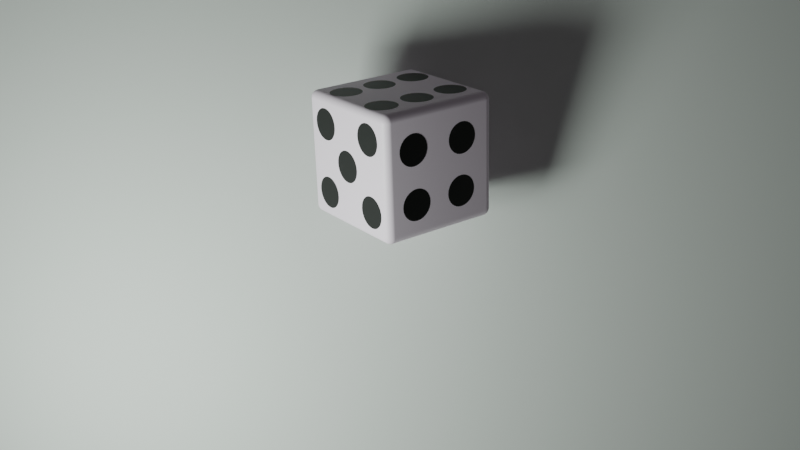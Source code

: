 # Source: OG.blend  (saved by Blender 4.2.67; exported with 4.5.12 LTS)
import bpy
from mathutils import Matrix  # noqa: F401  (used for matrix-valued properties, if any)

bpy.ops.wm.read_factory_settings(use_empty=True)
scene = bpy.context.scene
scene.name = 'Scene'

# ---- collections
col_collection = bpy.data.collections.new('Collection'); scene.collection.children.link(col_collection)

# ---- materials (node trees are filled in below, after node groups)
mat_material_008 = bpy.data.materials.new('Material.008')
mat_material_002 = bpy.data.materials.new('Material.002')
mat_material_001 = bpy.data.materials.new('Material.001')
mat_material_004 = bpy.data.materials.new('Material.004')
mat_material_005 = bpy.data.materials.new('Material.005')
mat_material_006 = bpy.data.materials.new('Material.006')
mat_material_007 = bpy.data.materials.new('Material.007')
mat_material = bpy.data.materials.new('Material')
mat_material_003 = bpy.data.materials.new('Material.003')
mat_material_009 = bpy.data.materials.new('Material.009')
mat_material_010 = bpy.data.materials.new('Material.010')
mat_material_011 = bpy.data.materials.new('Material.011')
mat_material_013 = bpy.data.materials.new('Material.013')
mat_material_014 = bpy.data.materials.new('Material.014')
mat_material_015 = bpy.data.materials.new('Material.015')
mat_material_016 = bpy.data.materials.new('Material.016')
mat_material_017 = bpy.data.materials.new('Material.017')
mat_material_018 = bpy.data.materials.new('Material.018')
mat_material_019 = bpy.data.materials.new('Material.019')
mat_material_020 = bpy.data.materials.new('Material.020')
mat_material_021 = bpy.data.materials.new('Material.021')
mat_material_012 = bpy.data.materials.new('Material.012')

# ---- material node trees
mat_material_008.use_nodes = True; mat_material_008.node_tree.nodes.clear()
_N = mat_material_008.node_tree.nodes; _L = mat_material_008.node_tree.links
n0 = _N.new('ShaderNodeBsdfPrincipled'); n0.name = 'Principled BSDF'; n0.location = (-200, 100)
n0.inputs[0].default_value = (0.0, 0.0, 0.0, 1.0)
n1 = _N.new('ShaderNodeOutputMaterial'); n1.name = 'Material Output'; n1.location = (200, 100)
_L.new(n0.outputs[0], n1.inputs[0])
n1.is_active_output = True
mat_material_002.use_nodes = True; mat_material_002.node_tree.nodes.clear()
_N = mat_material_002.node_tree.nodes; _L = mat_material_002.node_tree.links
n0 = _N.new('ShaderNodeBsdfPrincipled'); n0.name = 'Principled BSDF'; n0.location = (-200, 100)
n0.inputs[0].default_value = (1.0, 0.8287, 0.9859, 1.0)
n1 = _N.new('ShaderNodeOutputMaterial'); n1.name = 'Material Output'; n1.location = (200, 100)
_L.new(n0.outputs[0], n1.inputs[0])
n1.is_active_output = True
mat_material_001.use_nodes = True; mat_material_001.node_tree.nodes.clear()
_N = mat_material_001.node_tree.nodes; _L = mat_material_001.node_tree.links
n0 = _N.new('ShaderNodeBsdfPrincipled'); n0.name = 'Principled BSDF'; n0.location = (-200, 100)
n0.inputs[0].default_value = (0.0, 0.0, 0.0, 1.0)
n1 = _N.new('ShaderNodeOutputMaterial'); n1.name = 'Material Output'; n1.location = (200, 100)
_L.new(n0.outputs[0], n1.inputs[0])
n1.is_active_output = True
mat_material_004.use_nodes = True; mat_material_004.node_tree.nodes.clear()
_N = mat_material_004.node_tree.nodes; _L = mat_material_004.node_tree.links
n0 = _N.new('ShaderNodeBsdfPrincipled'); n0.name = 'Principled BSDF'; n0.location = (-200, 100)
n0.inputs[0].default_value = (0.0, 0.0, 0.0, 1.0)
n1 = _N.new('ShaderNodeOutputMaterial'); n1.name = 'Material Output'; n1.location = (200, 100)
_L.new(n0.outputs[0], n1.inputs[0])
n1.is_active_output = True
mat_material_005.use_nodes = True; mat_material_005.node_tree.nodes.clear()
_N = mat_material_005.node_tree.nodes; _L = mat_material_005.node_tree.links
n0 = _N.new('ShaderNodeBsdfPrincipled'); n0.name = 'Principled BSDF'; n0.location = (-200, 100)
n0.inputs[0].default_value = (0.0, 0.0, 0.0, 1.0)
n1 = _N.new('ShaderNodeOutputMaterial'); n1.name = 'Material Output'; n1.location = (200, 100)
_L.new(n0.outputs[0], n1.inputs[0])
n1.is_active_output = True
mat_material_006.use_nodes = True; mat_material_006.node_tree.nodes.clear()
_N = mat_material_006.node_tree.nodes; _L = mat_material_006.node_tree.links
n0 = _N.new('ShaderNodeBsdfPrincipled'); n0.name = 'Principled BSDF'; n0.location = (-200, 100)
n0.inputs[0].default_value = (0.0, 0.0, 0.0, 1.0)
n1 = _N.new('ShaderNodeOutputMaterial'); n1.name = 'Material Output'; n1.location = (200, 100)
_L.new(n0.outputs[0], n1.inputs[0])
n1.is_active_output = True
mat_material_007.use_nodes = True; mat_material_007.node_tree.nodes.clear()
_N = mat_material_007.node_tree.nodes; _L = mat_material_007.node_tree.links
n0 = _N.new('ShaderNodeBsdfPrincipled'); n0.name = 'Principled BSDF'; n0.location = (-200, 100)
n0.inputs[0].default_value = (0.0, 0.0, 0.0, 1.0)
n1 = _N.new('ShaderNodeOutputMaterial'); n1.name = 'Material Output'; n1.location = (200, 100)
_L.new(n0.outputs[0], n1.inputs[0])
n1.is_active_output = True
mat_material.use_nodes = True; mat_material.node_tree.nodes.clear()
_N = mat_material.node_tree.nodes; _L = mat_material.node_tree.links
n0 = _N.new('ShaderNodeBsdfPrincipled'); n0.name = 'Principled BSDF'; n0.location = (-200, 100)
n0.inputs[0].default_value = (0.0, 0.0, 0.0, 1.0)
n1 = _N.new('ShaderNodeOutputMaterial'); n1.name = 'Material Output'; n1.location = (200, 100)
_L.new(n0.outputs[0], n1.inputs[0])
n1.is_active_output = True
mat_material_003.use_nodes = True; mat_material_003.node_tree.nodes.clear()
_N = mat_material_003.node_tree.nodes; _L = mat_material_003.node_tree.links
n0 = _N.new('ShaderNodeBsdfPrincipled'); n0.name = 'Principled BSDF'; n0.location = (-200, 100)
n0.inputs[0].default_value = (0.0, 0.0, 0.0, 1.0)
n1 = _N.new('ShaderNodeOutputMaterial'); n1.name = 'Material Output'; n1.location = (200, 100)
_L.new(n0.outputs[0], n1.inputs[0])
n1.is_active_output = True
mat_material_009.use_nodes = True; mat_material_009.node_tree.nodes.clear()
_N = mat_material_009.node_tree.nodes; _L = mat_material_009.node_tree.links
n0 = _N.new('ShaderNodeBsdfPrincipled'); n0.name = 'Principled BSDF'; n0.location = (-200, 100)
n0.inputs[0].default_value = (0.0, 0.0, 0.0, 1.0)
n1 = _N.new('ShaderNodeOutputMaterial'); n1.name = 'Material Output'; n1.location = (200, 100)
_L.new(n0.outputs[0], n1.inputs[0])
n1.is_active_output = True
mat_material_010.use_nodes = True; mat_material_010.node_tree.nodes.clear()
_N = mat_material_010.node_tree.nodes; _L = mat_material_010.node_tree.links
n0 = _N.new('ShaderNodeBsdfPrincipled'); n0.name = 'Principled BSDF'; n0.location = (-200, 100)
n0.inputs[0].default_value = (0.0, 0.0, 0.0, 1.0)
n1 = _N.new('ShaderNodeOutputMaterial'); n1.name = 'Material Output'; n1.location = (200, 100)
_L.new(n0.outputs[0], n1.inputs[0])
n1.is_active_output = True
mat_material_011.use_nodes = True; mat_material_011.node_tree.nodes.clear()
_N = mat_material_011.node_tree.nodes; _L = mat_material_011.node_tree.links
n0 = _N.new('ShaderNodeBsdfPrincipled'); n0.name = 'Principled BSDF'; n0.location = (-200, 100)
n0.inputs[0].default_value = (0.0, 0.0, 0.0, 1.0)
n1 = _N.new('ShaderNodeOutputMaterial'); n1.name = 'Material Output'; n1.location = (200, 100)
_L.new(n0.outputs[0], n1.inputs[0])
n1.is_active_output = True
mat_material_013.use_nodes = True; mat_material_013.node_tree.nodes.clear()
_N = mat_material_013.node_tree.nodes; _L = mat_material_013.node_tree.links
n0 = _N.new('ShaderNodeBsdfPrincipled'); n0.name = 'Principled BSDF'; n0.location = (-200, 100)
n0.inputs[0].default_value = (0.0, 0.0, 0.0, 1.0)
n1 = _N.new('ShaderNodeOutputMaterial'); n1.name = 'Material Output'; n1.location = (200, 100)
_L.new(n0.outputs[0], n1.inputs[0])
n1.is_active_output = True
mat_material_014.use_nodes = True; mat_material_014.node_tree.nodes.clear()
_N = mat_material_014.node_tree.nodes; _L = mat_material_014.node_tree.links
n0 = _N.new('ShaderNodeBsdfPrincipled'); n0.name = 'Principled BSDF'; n0.location = (-200, 100)
n0.inputs[0].default_value = (0.0, 0.0, 0.0, 1.0)
n1 = _N.new('ShaderNodeOutputMaterial'); n1.name = 'Material Output'; n1.location = (200, 100)
_L.new(n0.outputs[0], n1.inputs[0])
n1.is_active_output = True
mat_material_015.use_nodes = True; mat_material_015.node_tree.nodes.clear()
_N = mat_material_015.node_tree.nodes; _L = mat_material_015.node_tree.links
n0 = _N.new('ShaderNodeBsdfPrincipled'); n0.name = 'Principled BSDF'; n0.location = (-200, 100)
n0.inputs[0].default_value = (0.0, 0.0, 0.0, 1.0)
n1 = _N.new('ShaderNodeOutputMaterial'); n1.name = 'Material Output'; n1.location = (200, 100)
_L.new(n0.outputs[0], n1.inputs[0])
n1.is_active_output = True
mat_material_016.use_nodes = True; mat_material_016.node_tree.nodes.clear()
_N = mat_material_016.node_tree.nodes; _L = mat_material_016.node_tree.links
n0 = _N.new('ShaderNodeBsdfPrincipled'); n0.name = 'Principled BSDF'; n0.location = (-200, 100)
n0.inputs[0].default_value = (0.0, 0.0, 0.0, 1.0)
n1 = _N.new('ShaderNodeOutputMaterial'); n1.name = 'Material Output'; n1.location = (200, 100)
_L.new(n0.outputs[0], n1.inputs[0])
n1.is_active_output = True
mat_material_017.use_nodes = True; mat_material_017.node_tree.nodes.clear()
_N = mat_material_017.node_tree.nodes; _L = mat_material_017.node_tree.links
n0 = _N.new('ShaderNodeBsdfPrincipled'); n0.name = 'Principled BSDF'; n0.location = (-200, 100)
n0.inputs[0].default_value = (0.0, 0.0, 0.0, 1.0)
n1 = _N.new('ShaderNodeOutputMaterial'); n1.name = 'Material Output'; n1.location = (200, 100)
_L.new(n0.outputs[0], n1.inputs[0])
n1.is_active_output = True
mat_material_018.use_nodes = True; mat_material_018.node_tree.nodes.clear()
_N = mat_material_018.node_tree.nodes; _L = mat_material_018.node_tree.links
n0 = _N.new('ShaderNodeBsdfPrincipled'); n0.name = 'Principled BSDF'; n0.location = (-200, 100)
n0.inputs[0].default_value = (0.0, 0.0, 0.0, 1.0)
n1 = _N.new('ShaderNodeOutputMaterial'); n1.name = 'Material Output'; n1.location = (200, 100)
_L.new(n0.outputs[0], n1.inputs[0])
n1.is_active_output = True
mat_material_019.use_nodes = True; mat_material_019.node_tree.nodes.clear()
_N = mat_material_019.node_tree.nodes; _L = mat_material_019.node_tree.links
n0 = _N.new('ShaderNodeBsdfPrincipled'); n0.name = 'Principled BSDF'; n0.location = (-200, 100)
n0.inputs[0].default_value = (0.0, 0.0, 0.0, 1.0)
n1 = _N.new('ShaderNodeOutputMaterial'); n1.name = 'Material Output'; n1.location = (200, 100)
_L.new(n0.outputs[0], n1.inputs[0])
n1.is_active_output = True
mat_material_020.use_nodes = True; mat_material_020.node_tree.nodes.clear()
_N = mat_material_020.node_tree.nodes; _L = mat_material_020.node_tree.links
n0 = _N.new('ShaderNodeBsdfPrincipled'); n0.name = 'Principled BSDF'; n0.location = (-200, 100)
n0.inputs[0].default_value = (0.0, 0.0, 0.0, 1.0)
n1 = _N.new('ShaderNodeOutputMaterial'); n1.name = 'Material Output'; n1.location = (200, 100)
_L.new(n0.outputs[0], n1.inputs[0])
n1.is_active_output = True
mat_material_021.use_nodes = True; mat_material_021.node_tree.nodes.clear()
_N = mat_material_021.node_tree.nodes; _L = mat_material_021.node_tree.links
n0 = _N.new('ShaderNodeBsdfPrincipled'); n0.name = 'Principled BSDF'; n0.location = (-200, 100)
n0.inputs[0].default_value = (0.0, 0.0, 0.0, 1.0)
n1 = _N.new('ShaderNodeOutputMaterial'); n1.name = 'Material Output'; n1.location = (200, 100)
_L.new(n0.outputs[0], n1.inputs[0])
n1.is_active_output = True
mat_material_012.use_nodes = True; mat_material_012.node_tree.nodes.clear()
_N = mat_material_012.node_tree.nodes; _L = mat_material_012.node_tree.links
n0 = _N.new('ShaderNodeBsdfPrincipled'); n0.name = 'Principled BSDF'; n0.location = (-200, 100)
n0.inputs[0].default_value = (0.0, 0.0, 0.0, 1.0)
n1 = _N.new('ShaderNodeOutputMaterial'); n1.name = 'Material Output'; n1.location = (200, 100)
_L.new(n0.outputs[0], n1.inputs[0])
n1.is_active_output = True

# ---- world
world_world = bpy.data.worlds.new('World'); scene.world = world_world
world_world.use_nodes = True; world_world.node_tree.nodes.clear()
_N = world_world.node_tree.nodes; _L = world_world.node_tree.links
n0 = _N.new('ShaderNodeOutputWorld'); n0.name = 'World Output'; n0.location = (200, 100)
n1 = _N.new('ShaderNodeBackground'); n1.name = 'Background'; n1.location = (-200, 100)
n1.inputs[0].default_value = (0.05088, 0.05088, 0.05088, 1.0)
_L.new(n1.outputs[0], n0.inputs[0])
n0.is_active_output = True
world_world.color = (0.05088, 0.05088, 0.05088)
world_world.sun_shadow_jitter_overblur = 0.0

# ---- cameras
cam_camera = bpy.data.cameras.new('Camera')

# ---- lights
light_area = bpy.data.lights.new('Area', 'AREA')
light_area.color = (0.8599, 1.0, 0.8938)
light_area.energy = 1000.0
light_area.size = 3.0
light_area.size_y = 1.0

# ---- meshes
me_circle_008 = bpy.data.meshes.new('Circle.008')
me_circle_008.from_pydata([(0.0, 1.0, 0.0), (-0.1951, 0.9808, 0.0), (-0.3827, 0.9239, 0.0), (-0.5556, 0.8315, 0.0), (-0.7071, 0.7071, 0.0), (-0.8315, 0.5556, 0.0), (-0.9239, 0.3827, 0.0), (-0.9808, 0.1951, 0.0), (-1.0, 0.0, 0.0), (-0.9808, -0.1951, 0.0), (-0.9239, -0.3827, 0.0), (-0.8315, -0.5556, 0.0), (-0.7071, -0.7071, 0.0), (-0.5556, -0.8315, 0.0), (-0.3827, -0.9239, 0.0), (-0.1951, -0.9808, 0.0), (0.0, -1.0, 0.0), (0.1951, -0.9808, 0.0), (0.3827, -0.9239, 0.0), (0.5556, -0.8315, 0.0), (0.7071, -0.7071, 0.0), (0.8315, -0.5556, 0.0), (0.9239, -0.3827, 0.0), (0.9808, -0.1951, 0.0), (1.0, 0.0, 0.0), (0.9808, 0.1951, 0.0), (0.9239, 0.3827, 0.0), (0.8315, 0.5556, 0.0), (0.7071, 0.7071, 0.0), (0.5556, 0.8315, 0.0), (0.3827, 0.9239, 0.0), (0.1951, 0.9808, 0.0), (-6.32, -6.193, 7.938), (-6.32, 1.741, 7.938), (-6.32, -6.193, 0.003967), (-6.32, 1.741, 0.003967), (1.614, -6.193, 7.938), (1.614, 1.741, 7.938), (1.614, -6.193, 0.003967), (1.614, 1.741, 0.003967), (-2.353, 1.745, 2.971), (-2.548, 1.745, 2.99), (-2.736, 1.745, 3.047), (-2.909, 1.745, 3.139), (-3.061, 1.745, 3.264), (-3.185, 1.745, 3.415), (-3.277, 1.745, 3.588), (-3.334, 1.745, 3.776), (-3.353, 1.745, 3.971), (-3.334, 1.745, 4.166), (-3.277, 1.745, 4.354), (-3.185, 1.745, 4.527), (-3.061, 1.745, 4.678), (-2.909, 1.745, 4.802), (-2.736, 1.745, 4.895), (-2.548, 1.745, 4.952), (-2.353, 1.745, 4.971), (-2.158, 1.745, 4.952), (-1.971, 1.745, 4.895), (-1.798, 1.745, 4.802), (-1.646, 1.745, 4.678), (-1.522, 1.745, 4.527), (-1.43, 1.745, 4.354), (-1.373, 1.745, 4.166), (-1.353, 1.745, 3.971), (-1.373, 1.745, 3.776), (-1.43, 1.745, 3.588), (-1.522, 1.745, 3.415), (-1.646, 1.745, 3.264), (-1.798, 1.745, 3.139), (-1.971, 1.745, 3.047), (-2.158, 1.745, 2.99), (-4.199, -6.197, 2.833), (-4.394, -6.197, 2.853), (-4.581, -6.197, 2.91), (-4.754, -6.197, 3.002), (-4.906, -6.197, 3.126), (-5.03, -6.197, 3.278), (-5.122, -6.197, 3.451), (-5.179, -6.197, 3.638), (-5.199, -6.197, 3.833), (-5.179, -6.197, 4.029), (-5.122, -6.197, 4.216), (-5.03, -6.197, 4.389), (-4.906, -6.197, 4.541), (-4.754, -6.197, 4.665), (-4.581, -6.197, 4.757), (-4.394, -6.197, 4.814), (-4.199, -6.197, 4.833), (-4.003, -6.197, 4.814), (-3.816, -6.197, 4.757), (-3.643, -6.197, 4.665), (-3.491, -6.197, 4.541), (-3.367, -6.197, 4.389), (-3.275, -6.197, 4.216), (-3.218, -6.197, 4.029), (-3.199, -6.197, 3.833), (-3.218, -6.197, 3.638), (-3.275, -6.197, 3.451), (-3.367, -6.197, 3.278), (-3.491, -6.197, 3.126), (-3.643, -6.197, 3.002), (-3.816, -6.197, 2.91), (-4.003, -6.197, 2.853), (-0.3305, -6.197, 2.78), (-0.5256, -6.197, 2.799), (-0.7132, -6.197, 2.856), (-0.8861, -6.197, 2.948), (-1.038, -6.197, 3.073), (-1.162, -6.197, 3.224), (-1.254, -6.197, 3.397), (-1.311, -6.197, 3.585), (-1.33, -6.197, 3.78), (-1.311, -6.197, 3.975), (-1.254, -6.197, 4.162), (-1.162, -6.197, 4.335), (-1.038, -6.197, 4.487), (-0.8861, -6.197, 4.611), (-0.7132, -6.197, 4.703), (-0.5256, -6.197, 4.76), (-0.3305, -6.197, 4.78), (-0.1354, -6.197, 4.76), (0.05219, -6.197, 4.703), (0.2251, -6.197, 4.611), (0.3766, -6.197, 4.487), (0.501, -6.197, 4.335), (0.5934, -6.197, 4.162), (0.6503, -6.197, 3.975), (0.6695, -6.197, 3.78), (0.6503, -6.197, 3.585), (0.5934, -6.197, 3.397), (0.501, -6.197, 3.224), (0.3766, -6.197, 3.073), (0.2251, -6.197, 2.948), (0.05219, -6.197, 2.856), (-0.1354, -6.197, 2.799), (-4.199, -6.197, 0.38), (-4.394, -6.197, 0.3992), (-4.581, -6.197, 0.4561), (-4.754, -6.197, 0.5485), (-4.906, -6.197, 0.6729), (-5.03, -6.197, 0.8244), (-5.122, -6.197, 0.9973), (-5.179, -6.197, 1.185), (-5.199, -6.197, 1.38), (-5.179, -6.197, 1.575), (-5.122, -6.197, 1.763), (-5.03, -6.197, 1.936), (-4.906, -6.197, 2.087), (-4.754, -6.197, 2.211), (-4.581, -6.197, 2.304), (-4.394, -6.197, 2.361), (-4.199, -6.197, 2.38), (-4.003, -6.197, 2.361), (-3.816, -6.197, 2.304), (-3.643, -6.197, 2.211), (-3.491, -6.197, 2.087), (-3.367, -6.197, 1.936), (-3.275, -6.197, 1.763), (-3.218, -6.197, 1.575), (-3.199, -6.197, 1.38), (-3.218, -6.197, 1.185), (-3.275, -6.197, 0.9973), (-3.367, -6.197, 0.8244), (-3.491, -6.197, 0.6729), (-3.643, -6.197, 0.5485), (-3.816, -6.197, 0.4561), (-4.003, -6.197, 0.3992), (-0.3942, -6.197, 0.2709), (-0.5893, -6.197, 0.2901), (-0.7769, -6.197, 0.347), (-0.9498, -6.197, 0.4394), (-1.101, -6.197, 0.5638), (-1.226, -6.197, 0.7153), (-1.318, -6.197, 0.8882), (-1.375, -6.197, 1.076), (-1.394, -6.197, 1.271), (-1.375, -6.197, 1.466), (-1.318, -6.197, 1.654), (-1.226, -6.197, 1.826), (-1.101, -6.197, 1.978), (-0.9498, -6.197, 2.102), (-0.7769, -6.197, 2.195), (-0.5893, -6.197, 2.252), (-0.3942, -6.197, 2.271), (-0.1991, -6.197, 2.252), (-0.01154, -6.197, 2.195), (0.1613, -6.197, 2.102), (0.3129, -6.197, 1.978), (0.4372, -6.197, 1.826), (0.5297, -6.197, 1.654), (0.5866, -6.197, 1.466), (0.6058, -6.197, 1.271), (0.5866, -6.197, 1.076), (0.5297, -6.197, 0.8882), (0.4372, -6.197, 0.7153), (0.3129, -6.197, 0.5638), (0.1613, -6.197, 0.4394), (-0.01154, -6.197, 0.347), (-0.1991, -6.197, 0.2901), (-4.241, -6.197, 5.405), (-4.436, -6.197, 5.424), (-4.624, -6.197, 5.481), (-4.797, -6.197, 5.573), (-4.948, -6.197, 5.697), (-5.072, -6.197, 5.849), (-5.165, -6.197, 6.022), (-5.222, -6.197, 6.209), (-5.241, -6.197, 6.405), (-5.222, -6.197, 6.6), (-5.165, -6.197, 6.787), (-5.072, -6.197, 6.96), (-4.948, -6.197, 7.112), (-4.797, -6.197, 7.236), (-4.624, -6.197, 7.328), (-4.436, -6.197, 7.385), (-4.241, -6.197, 7.405), (-4.046, -6.197, 7.385), (-3.858, -6.197, 7.328), (-3.685, -6.197, 7.236), (-3.534, -6.197, 7.112), (-3.41, -6.197, 6.96), (-3.317, -6.197, 6.787), (-3.26, -6.197, 6.6), (-3.241, -6.197, 6.405), (-3.26, -6.197, 6.209), (-3.317, -6.197, 6.022), (-3.41, -6.197, 5.849), (-3.534, -6.197, 5.697), (-3.685, -6.197, 5.573), (-3.858, -6.197, 5.481), (-4.046, -6.197, 5.424), (-0.4416, -6.197, 5.378), (-0.6366, -6.197, 5.397), (-0.8242, -6.197, 5.454), (-0.9971, -6.197, 5.546), (-1.149, -6.197, 5.67), (-1.273, -6.197, 5.822), (-1.365, -6.197, 5.995), (-1.422, -6.197, 6.182), (-1.442, -6.197, 6.378), (-1.422, -6.197, 6.573), (-1.365, -6.197, 6.76), (-1.273, -6.197, 6.933), (-1.149, -6.197, 7.085), (-0.9971, -6.197, 7.209), (-0.8242, -6.197, 7.301), (-0.6366, -6.197, 7.358), (-0.4416, -6.197, 7.378), (-0.2465, -6.197, 7.358), (-0.05887, -6.197, 7.301), (0.114, -6.197, 7.209), (0.2656, -6.197, 7.085), (0.3899, -6.197, 6.933), (0.4823, -6.197, 6.76), (0.5392, -6.197, 6.573), (0.5584, -6.197, 6.378), (0.5392, -6.197, 6.182), (0.4823, -6.197, 5.995), (0.3899, -6.197, 5.822), (0.2656, -6.197, 5.67), (0.114, -6.197, 5.546), (-0.05887, -6.197, 5.454), (-0.2465, -6.197, 5.397), (-4.493, 0.999, -2.384e-07), (-4.689, 0.9797, -2.384e-07), (-4.876, 0.9228, -2.384e-07), (-5.049, 0.8304, -2.384e-07), (-5.201, 0.7061, -2.384e-07), (-5.325, 0.5545, -2.384e-07), (-5.417, 0.3816, -2.384e-07), (-5.474, 0.194, -2.384e-07), (-5.493, -0.001043, -2.384e-07), (-5.474, -0.1961, -2.384e-07), (-5.417, -0.3837, -2.384e-07), (-5.325, -0.5566, -2.384e-07), (-5.201, -0.7081, -2.384e-07), (-5.049, -0.8325, -2.384e-07), (-4.876, -0.9249, -2.384e-07), (-4.689, -0.9818, -2.384e-07), (-4.493, -1.001, -2.384e-07), (-4.298, -0.9818, -2.384e-07), (-4.111, -0.9249, -2.384e-07), (-3.938, -0.8325, -2.384e-07), (-3.786, -0.7081, -2.384e-07), (-3.662, -0.5566, -2.384e-07), (-3.57, -0.3837, -2.384e-07), (-3.513, -0.1961, -2.384e-07), (-3.493, -0.001043, -2.384e-07), (-3.513, 0.194, -2.384e-07), (-3.57, 0.3816, -2.384e-07), (-3.662, 0.5545, -2.384e-07), (-3.786, 0.7061, -2.384e-07), (-3.938, 0.8304, -2.384e-07), (-4.111, 0.9228, -2.384e-07), (-4.298, 0.9797, -2.384e-07), (-4.529, -3.372, -2.384e-07), (-4.724, -3.392, -2.384e-07), (-4.912, -3.449, -2.384e-07), (-5.085, -3.541, -2.384e-07), (-5.236, -3.665, -2.384e-07), (-5.36, -3.817, -2.384e-07), (-5.453, -3.99, -2.384e-07), (-5.51, -4.177, -2.384e-07), (-5.529, -4.372, -2.384e-07), (-5.51, -4.568, -2.384e-07), (-5.453, -4.755, -2.384e-07), (-5.36, -4.928, -2.384e-07), (-5.236, -5.08, -2.384e-07), (-5.085, -5.204, -2.384e-07), (-4.912, -5.296, -2.384e-07), (-4.724, -5.353, -2.384e-07), (-4.529, -5.372, -2.384e-07), (-4.334, -5.353, -2.384e-07), (-4.146, -5.296, -2.384e-07), (-3.973, -5.204, -2.384e-07), (-3.822, -5.08, -2.384e-07), (-3.698, -4.928, -2.384e-07), (-3.605, -4.755, -2.384e-07), (-3.548, -4.568, -2.384e-07), (-3.529, -4.372, -2.384e-07), (-3.548, -4.177, -2.384e-07), (-3.605, -3.99, -2.384e-07), (-3.698, -3.817, -2.384e-07), (-3.822, -3.665, -2.384e-07), (-3.973, -3.541, -2.384e-07), (-4.146, -3.449, -2.384e-07), (-4.334, -3.392, -2.384e-07), (-0.14, -3.443, -2.384e-07), (-0.3351, -3.462, -2.384e-07), (-0.5227, -3.519, -2.384e-07), (-0.6956, -3.612, -2.384e-07), (-0.8471, -3.736, -2.384e-07), (-0.9715, -3.888, -2.384e-07), (-1.064, -4.061, -2.384e-07), (-1.121, -4.248, -2.384e-07), (-1.14, -4.443, -2.384e-07), (-1.121, -4.638, -2.384e-07), (-1.064, -4.826, -2.384e-07), (-0.9715, -4.999, -2.384e-07), (-0.8471, -5.15, -2.384e-07), (-0.6956, -5.275, -2.384e-07), (-0.5227, -5.367, -2.384e-07), (-0.3351, -5.424, -2.384e-07), (-0.14, -5.443, -2.384e-07), (0.0551, -5.424, -2.384e-07), (0.2427, -5.367, -2.384e-07), (0.4156, -5.275, -2.384e-07), (0.5671, -5.15, -2.384e-07), (0.6915, -4.999, -2.384e-07), (0.7839, -4.826, -2.384e-07), (0.8408, -4.638, -2.384e-07), (0.86, -4.443, -2.384e-07), (0.8408, -4.248, -2.384e-07), (0.7839, -4.061, -2.384e-07), (0.6915, -3.888, -2.384e-07), (0.5671, -3.736, -2.384e-07), (0.4156, -3.612, -2.384e-07), (0.2427, -3.519, -2.384e-07), (0.0551, -3.462, -2.384e-07), (-4.149, -2.38, 7.942), (-4.344, -2.399, 7.942), (-4.532, -2.456, 7.942), (-4.705, -2.548, 7.942), (-4.856, -2.673, 7.942), (-4.981, -2.824, 7.942), (-5.073, -2.997, 7.942), (-5.13, -3.185, 7.942), (-5.149, -3.38, 7.942), (-5.13, -3.575, 7.942), (-5.073, -3.763, 7.942), (-4.981, -3.936, 7.942), (-4.856, -4.087, 7.942), (-4.705, -4.211, 7.942), (-4.532, -4.304, 7.942), (-4.344, -4.361, 7.942), (-4.149, -4.38, 7.942), (-3.954, -4.361, 7.942), (-3.767, -4.304, 7.942), (-3.594, -4.211, 7.942), (-3.442, -4.087, 7.942), (-3.318, -3.936, 7.942), (-3.225, -3.763, 7.942), (-3.168, -3.575, 7.942), (-3.149, -3.38, 7.942), (-3.168, -3.185, 7.942), (-3.225, -2.997, 7.942), (-3.318, -2.824, 7.942), (-3.442, -2.673, 7.942), (-3.594, -2.548, 7.942), (-3.767, -2.456, 7.942), (-3.954, -2.399, 7.942), (-0.6554, 0.6972, 7.942), (-0.8505, 0.678, 7.942), (-1.038, 0.6211, 7.942), (-1.211, 0.5287, 7.942), (-1.363, 0.4043, 7.942), (-1.487, 0.2528, 7.942), (-1.579, 0.07989, 7.942), (-1.636, -0.1077, 7.942), (-1.655, -0.3028, 7.942), (-1.636, -0.4979, 7.942), (-1.579, -0.6855, 7.942), (-1.487, -0.8584, 7.942), (-1.363, -1.01, 7.942), (-1.211, -1.134, 7.942), (-1.038, -1.227, 7.942), (-0.8505, -1.284, 7.942), (-0.6554, -1.303, 7.942), (-0.4603, -1.284, 7.942), (-0.2727, -1.227, 7.942), (-0.09983, -1.134, 7.942), (0.05171, -1.01, 7.942), (0.1761, -0.8584, 7.942), (0.2685, -0.6855, 7.942), (0.3254, -0.4979, 7.942), (0.3446, -0.3028, 7.942), (0.3254, -0.1077, 7.942), (0.2685, 0.07989, 7.942), (0.1761, 0.2528, 7.942), (0.05171, 0.4043, 7.942), (-0.09983, 0.5287, 7.942), (-0.2727, 0.6211, 7.942), (-0.4603, 0.678, 7.942), (-6.324, -0.01127, 0.7146), (-6.324, 0.1838, 0.7338), (-6.324, 0.3714, 0.7907), (-6.324, 0.5443, 0.8831), (-6.324, 0.6958, 1.008), (-6.324, 0.8202, 1.159), (-6.324, 0.9126, 1.332), (-6.324, 0.9695, 1.52), (-6.324, 0.9887, 1.715), (-6.324, 0.9695, 1.91), (-6.324, 0.9126, 2.097), (-6.324, 0.8202, 2.27), (-6.324, 0.6958, 2.422), (-6.324, 0.5443, 2.546), (-6.324, 0.3714, 2.638), (-6.324, 0.1838, 2.695), (-6.324, -0.01127, 2.715), (-6.324, -0.2064, 2.695), (-6.324, -0.394, 2.638), (-6.324, -0.5668, 2.546), (-6.324, -0.7184, 2.422), (-6.324, -0.8427, 2.27), (-6.324, -0.9351, 2.097), (-6.324, -0.9921, 1.91), (-6.324, -1.011, 1.715), (-6.324, -0.9921, 1.52), (-6.324, -0.9351, 1.332), (-6.324, -0.8427, 1.159), (-6.324, -0.7184, 1.008), (-6.324, -0.5668, 0.8831), (-6.324, -0.394, 0.7907), (-6.324, -0.2064, 0.7338), (-6.324, -4.478, 5.43), (-6.324, -4.283, 5.449), (-6.324, -4.095, 5.506), (-6.324, -3.922, 5.598), (-6.324, -3.771, 5.723), (-6.324, -3.646, 5.874), (-6.324, -3.554, 6.047), (-6.324, -3.497, 6.235), (-6.324, -3.478, 6.43), (-6.324, -3.497, 6.625), (-6.324, -3.554, 6.812), (-6.324, -3.646, 6.985), (-6.324, -3.771, 7.137), (-6.324, -3.922, 7.261), (-6.324, -4.095, 7.354), (-6.324, -4.283, 7.411), (-6.324, -4.478, 7.43), (-6.324, -4.673, 7.411), (-6.324, -4.86, 7.354), (-6.324, -5.033, 7.261), (-6.324, -5.185, 7.137), (-6.324, -5.309, 6.985), (-6.324, -5.402, 6.812), (-6.324, -5.459, 6.625), (-6.324, -5.478, 6.43), (-6.324, -5.459, 6.235), (-6.324, -5.402, 6.047), (-6.324, -5.309, 5.874), (-6.324, -5.185, 5.723), (-6.324, -5.033, 5.598), (-6.324, -4.86, 5.506), (-6.324, -4.673, 5.449), (-6.324, -2.226, 2.971), (-6.324, -2.031, 2.99), (-6.324, -1.844, 3.047), (-6.324, -1.671, 3.139), (-6.324, -1.519, 3.264), (-6.324, -1.395, 3.415), (-6.324, -1.302, 3.588), (-6.324, -1.246, 3.776), (-6.324, -1.226, 3.971), (-6.324, -1.246, 4.166), (-6.324, -1.302, 4.354), (-6.324, -1.395, 4.527), (-6.324, -1.519, 4.678), (-6.324, -1.671, 4.802), (-6.324, -1.844, 4.895), (-6.324, -2.031, 4.952), (-6.324, -2.226, 4.971), (-6.324, -2.421, 4.952), (-6.324, -2.609, 4.895), (-6.324, -2.782, 4.802), (-6.324, -2.933, 4.678), (-6.324, -3.058, 4.527), (-6.324, -3.15, 4.354), (-6.324, -3.207, 4.166), (-6.324, -3.226, 3.971), (-6.324, -3.207, 3.776), (-6.324, -3.15, 3.588), (-6.324, -3.058, 3.415), (-6.324, -2.933, 3.264), (-6.324, -2.782, 3.139), (-6.324, -2.609, 3.047), (-6.324, -2.421, 2.99), (1.618, -0.4971, 4.48), (1.618, -0.302, 4.499), (1.618, -0.1144, 4.556), (1.618, 0.05852, 4.648), (1.618, 0.2101, 4.773), (1.618, 0.3344, 4.924), (1.618, 0.4268, 5.097), (1.618, 0.4837, 5.285), (1.618, 0.5029, 5.48), (1.618, 0.4837, 5.675), (1.618, 0.4268, 5.862), (1.618, 0.3344, 6.035), (1.618, 0.2101, 6.187), (1.618, 0.05852, 6.311), (1.618, -0.1144, 6.404), (1.618, -0.302, 6.46), (1.618, -0.4971, 6.48), (1.618, -0.6921, 6.46), (1.618, -0.8797, 6.404), (1.618, -1.053, 6.311), (1.618, -1.204, 6.187), (1.618, -1.329, 6.035), (1.618, -1.421, 5.862), (1.618, -1.478, 5.675), (1.618, -1.497, 5.48), (1.618, -1.478, 5.285), (1.618, -1.421, 5.097), (1.618, -1.329, 4.924), (1.618, -1.204, 4.773), (1.618, -1.053, 4.648), (1.618, -0.8797, 4.556), (1.618, -0.6921, 4.499), (1.622, -3.833, 0.9917), (1.622, -3.638, 1.011), (1.622, -3.451, 1.068), (1.622, -3.278, 1.16), (1.622, -3.126, 1.285), (1.622, -3.002, 1.436), (1.622, -2.909, 1.609), (1.622, -2.852, 1.797), (1.622, -2.833, 1.992), (1.622, -2.852, 2.187), (1.622, -2.909, 2.374), (1.622, -3.002, 2.547), (1.622, -3.126, 2.699), (1.622, -3.278, 2.823), (1.622, -3.451, 2.916), (1.622, -3.638, 2.972), (1.622, -3.833, 2.992), (1.622, -4.028, 2.972), (1.622, -4.216, 2.916), (1.622, -4.389, 2.823), (1.622, -4.54, 2.699), (1.622, -4.665, 2.547), (1.622, -4.757, 2.374), (1.622, -4.814, 2.187), (1.622, -4.833, 1.992), (1.622, -4.814, 1.797), (1.622, -4.757, 1.609), (1.622, -4.665, 1.436), (1.622, -4.54, 1.285), (1.622, -4.389, 1.16), (1.622, -4.216, 1.068), (1.622, -4.028, 1.011), (1.618, -0.4217, 1.139), (1.618, -0.2266, 1.158), (1.618, -0.03899, 1.215), (1.618, 0.1339, 1.308), (1.618, 0.2854, 1.432), (1.618, 0.4098, 1.584), (1.618, 0.5022, 1.756), (1.618, 0.5591, 1.944), (1.618, 0.5783, 2.139), (1.618, 0.5591, 2.334), (1.618, 0.5022, 2.522), (1.618, 0.4098, 2.695), (1.618, 0.2854, 2.846), (1.618, 0.1339, 2.971), (1.618, -0.03899, 3.063), (1.618, -0.2266, 3.12), (1.618, -0.4217, 3.139), (1.618, -0.6168, 3.12), (1.618, -0.8044, 3.063), (1.618, -0.9772, 2.971), (1.618, -1.129, 2.846), (1.618, -1.253, 2.695), (1.618, -1.346, 2.522), (1.618, -1.402, 2.334), (1.618, -1.422, 2.139), (1.618, -1.402, 1.944), (1.618, -1.346, 1.756), (1.618, -1.253, 1.584), (1.618, -1.129, 1.432), (1.618, -0.9772, 1.308), (1.618, -0.8044, 1.215), (1.618, -0.6168, 1.158), (1.618, -3.816, 4.579), (1.618, -3.621, 4.598), (1.618, -3.434, 4.655), (1.618, -3.261, 4.748), (1.618, -3.109, 4.872), (1.618, -2.985, 5.024), (1.618, -2.892, 5.196), (1.618, -2.835, 5.384), (1.618, -2.816, 5.579), (1.618, -2.835, 5.774), (1.618, -2.892, 5.962), (1.618, -2.985, 6.135), (1.618, -3.109, 6.286), (1.618, -3.261, 6.411), (1.618, -3.434, 6.503), (1.618, -3.621, 6.56), (1.618, -3.816, 6.579), (1.618, -4.011, 6.56), (1.618, -4.199, 6.503), (1.618, -4.372, 6.411), (1.618, -4.523, 6.286), (1.618, -4.648, 6.135), (1.618, -4.74, 5.962), (1.618, -4.797, 5.774), (1.618, -4.816, 5.579), (1.618, -4.797, 5.384), (1.618, -4.74, 5.196), (1.618, -4.648, 5.024), (1.618, -4.523, 4.872), (1.618, -4.372, 4.748), (1.618, -4.199, 4.655), (1.618, -4.011, 4.598), (-2.353, -1.226, -2.384e-07), (-2.548, -1.246, -2.384e-07), (-2.736, -1.302, -2.384e-07), (-2.909, -1.395, -2.384e-07), (-3.061, -1.519, -2.384e-07), (-3.185, -1.671, -2.384e-07), (-3.277, -1.844, -2.384e-07), (-3.334, -2.031, -2.384e-07), (-3.353, -2.226, -2.384e-07), (-3.334, -2.421, -2.384e-07), (-3.277, -2.609, -2.384e-07), (-3.185, -2.782, -2.384e-07), (-3.061, -2.933, -2.384e-07), (-2.909, -3.058, -2.384e-07), (-2.736, -3.15, -2.384e-07), (-2.548, -3.207, -2.384e-07), (-2.353, -3.226, -2.384e-07), (-2.158, -3.207, -2.384e-07), (-1.971, -3.15, -2.384e-07), (-1.798, -3.058, -2.384e-07), (-1.646, -2.933, -2.384e-07), (-1.522, -2.782, -2.384e-07), (-1.43, -2.609, -2.384e-07), (-1.373, -2.421, -2.384e-07), (-1.353, -2.226, -2.384e-07), (-1.373, -2.031, -2.384e-07), (-1.43, -1.844, -2.384e-07), (-1.522, -1.671, -2.384e-07), (-1.646, -1.519, -2.384e-07), (-1.798, -1.395, -2.384e-07), (-1.971, -1.302, -2.384e-07), (-2.158, -1.246, -2.384e-07)], [], [(0, 1, 2, 3, 4, 5, 6, 7, 8, 9, 10, 11, 12, 13, 14, 15, 16, 17, 18, 19, 20, 21, 22, 23, 24, 25, 26, 27, 28, 29, 30, 31), (32, 33, 35, 34), (34, 35, 39, 38), (38, 39, 37, 36), (36, 37, 33, 32), (34, 38, 36, 32), (39, 35, 33, 37), (40, 41, 42, 43, 44, 45, 46, 47, 48, 49, 50, 51, 52, 53, 54, 55, 56, 57, 58, 59, 60, 61, 62, 63, 64, 65, 66, 67, 68, 69, 70, 71), (72, 73, 74, 75, 76, 77, 78, 79, 80, 81, 82, 83, 84, 85, 86, 87, 88, 89, 90, 91, 92, 93, 94, 95, 96, 97, 98, 99, 100, 101, 102, 103), (104, 105, 106, 107, 108, 109, 110, 111, 112, 113, 114, 115, 116, 117, 118, 119, 120, 121, 122, 123, 124, 125, 126, 127, 128, 129, 130, 131, 132, 133, 134, 135), (136, 137, 138, 139, 140, 141, 142, 143, 144, 145, 146, 147, 148, 149, 150, 151, 152, 153, 154, 155, 156, 157, 158, 159, 160, 161, 162, 163, 164, 165, 166, 167), (168, 169, 170, 171, 172, 173, 174, 175, 176, 177, 178, 179, 180, 181, 182, 183, 184, 185, 186, 187, 188, 189, 190, 191, 192, 193, 194, 195, 196, 197, 198, 199), (200, 201, 202, 203, 204, 205, 206, 207, 208, 209, 210, 211, 212, 213, 214, 215, 216, 217, 218, 219, 220, 221, 222, 223, 224, 225, 226, 227, 228, 229, 230, 231), (232, 233, 234, 235, 236, 237, 238, 239, 240, 241, 242, 243, 244, 245, 246, 247, 248, 249, 250, 251, 252, 253, 254, 255, 256, 257, 258, 259, 260, 261, 262, 263), (264, 265, 266, 267, 268, 269, 270, 271, 272, 273, 274, 275, 276, 277, 278, 279, 280, 281, 282, 283, 284, 285, 286, 287, 288, 289, 290, 291, 292, 293, 294, 295), (296, 297, 298, 299, 300, 301, 302, 303, 304, 305, 306, 307, 308, 309, 310, 311, 312, 313, 314, 315, 316, 317, 318, 319, 320, 321, 322, 323, 324, 325, 326, 327), (328, 329, 330, 331, 332, 333, 334, 335, 336, 337, 338, 339, 340, 341, 342, 343, 344, 345, 346, 347, 348, 349, 350, 351, 352, 353, 354, 355, 356, 357, 358, 359), (360, 361, 362, 363, 364, 365, 366, 367, 368, 369, 370, 371, 372, 373, 374, 375, 376, 377, 378, 379, 380, 381, 382, 383, 384, 385, 386, 387, 388, 389, 390, 391), (392, 393, 394, 395, 396, 397, 398, 399, 400, 401, 402, 403, 404, 405, 406, 407, 408, 409, 410, 411, 412, 413, 414, 415, 416, 417, 418, 419, 420, 421, 422, 423), (424, 425, 426, 427, 428, 429, 430, 431, 432, 433, 434, 435, 436, 437, 438, 439, 440, 441, 442, 443, 444, 445, 446, 447, 448, 449, 450, 451, 452, 453, 454, 455), (456, 457, 458, 459, 460, 461, 462, 463, 464, 465, 466, 467, 468, 469, 470, 471, 472, 473, 474, 475, 476, 477, 478, 479, 480, 481, 482, 483, 484, 485, 486, 487), (488, 489, 490, 491, 492, 493, 494, 495, 496, 497, 498, 499, 500, 501, 502, 503, 504, 505, 506, 507, 508, 509, 510, 511, 512, 513, 514, 515, 516, 517, 518, 519), (520, 521, 522, 523, 524, 525, 526, 527, 528, 529, 530, 531, 532, 533, 534, 535, 536, 537, 538, 539, 540, 541, 542, 543, 544, 545, 546, 547, 548, 549, 550, 551), (552, 553, 554, 555, 556, 557, 558, 559, 560, 561, 562, 563, 564, 565, 566, 567, 568, 569, 570, 571, 572, 573, 574, 575, 576, 577, 578, 579, 580, 581, 582, 583), (584, 585, 586, 587, 588, 589, 590, 591, 592, 593, 594, 595, 596, 597, 598, 599, 600, 601, 602, 603, 604, 605, 606, 607, 608, 609, 610, 611, 612, 613, 614, 615), (616, 617, 618, 619, 620, 621, 622, 623, 624, 625, 626, 627, 628, 629, 630, 631, 632, 633, 634, 635, 636, 637, 638, 639, 640, 641, 642, 643, 644, 645, 646, 647), (648, 649, 650, 651, 652, 653, 654, 655, 656, 657, 658, 659, 660, 661, 662, 663, 664, 665, 666, 667, 668, 669, 670, 671, 672, 673, 674, 675, 676, 677, 678, 679)])
me_circle_008.polygons.foreach_set('use_smooth', [True] * 27)
me_circle_008.polygons.foreach_set('material_index', [0, 1, 1, 1, 1, 1, 1, 2, 3, 4, 5, 6, 7, 8, 9, 10, 11, 12, 13, 14, 15, 16, 17, 18, 19, 20, 21])
_uv = me_circle_008.uv_layers.new(name='UVMap')
_uv.uv.foreach_set('vector', [0.5, 1.0, 0.4025, 0.9904, 0.3087, 0.9619, 0.2222, 0.9157, 0.1464, 0.8536, 0.08427, 0.7778, 0.03806, 0.6913, 0.009607, 0.5975, 0.0, 0.5, 0.009607, 0.4025, 0.03806, 0.3087, 0.08427, 0.2222, 0.1464, 0.1464, 0.2222, 0.08427, 0.3087, 0.03806, 0.4025, 0.009607, 0.5, 0.0, 0.5975, 0.009607, 0.6913, 0.03806, 0.7778, 0.08427, 0.8536, 0.1464, 0.9157, 0.2222, 0.9619, 0.3087, 0.9904, 0.4025, 1.0, 0.5, 0.9904, 0.5975, 0.9619, 0.6913, 0.9157, 0.7778, 0.8536, 0.8536, 0.7778, 0.9157, 0.6913, 0.9619, 0.5975, 0.9904, 0.375, 0.0, 0.625, 0.0, 0.625, 0.25, 0.375, 0.25, 0.375, 0.25, 0.625, 0.25, 0.625, 0.5, 0.375, 0.5, 0.375, 0.5, 0.625, 0.5, 0.625, 0.75, 0.375, 0.75, 0.375, 0.75, 0.625, 0.75, 0.625, 1.0, 0.375, 1.0, 0.125, 0.5, 0.375, 0.5, 0.375, 0.75, 0.125, 0.75, 0.625, 0.5, 0.875, 0.5, 0.875, 0.75, 0.625, 0.75, 0.5, 1.0, 0.4025, 0.9904, 0.3087, 0.9619, 0.2222, 0.9157, 0.1464, 0.8536, 0.08427, 0.7778, 0.03806, 0.6913, 0.009607, 0.5975, 0.0, 0.5, 0.009607, 0.4025, 0.03806, 0.3087, 0.08427, 0.2222, 0.1464, 0.1464, 0.2222, 0.08427, 0.3087, 0.03806, 0.4025, 0.009607, 0.5, 0.0, 0.5975, 0.009607, 0.6913, 0.03806, 0.7778, 0.08427, 0.8536, 0.1464, 0.9157, 0.2222, 0.9619, 0.3087, 0.9904, 0.4025, 1.0, 0.5, 0.9904, 0.5975, 0.9619, 0.6913, 0.9157, 0.7778, 0.8536, 0.8536, 0.7778, 0.9157, 0.6913, 0.9619, 0.5975, 0.9904, 0.5, 1.0, 0.4025, 0.9904, 0.3087, 0.9619, 0.2222, 0.9157, 0.1464, 0.8536, 0.08427, 0.7778, 0.03806, 0.6913, 0.009607, 0.5975, 0.0, 0.5, 0.009607, 0.4025, 0.03806, 0.3087, 0.08427, 0.2222, 0.1464, 0.1464, 0.2222, 0.08427, 0.3087, 0.03806, 0.4025, 0.009607, 0.5, 0.0, 0.5975, 0.009607, 0.6913, 0.03806, 0.7778, 0.08427, 0.8536, 0.1464, 0.9157, 0.2222, 0.9619, 0.3087, 0.9904, 0.4025, 1.0, 0.5, 0.9904, 0.5975, 0.9619, 0.6913, 0.9157, 0.7778, 0.8536, 0.8536, 0.7778, 0.9157, 0.6913, 0.9619, 0.5975, 0.9904, 0.5, 1.0, 0.4025, 0.9904, 0.3087, 0.9619, 0.2222, 0.9157, 0.1464, 0.8536, 0.08427, 0.7778, 0.03806, 0.6913, 0.009607, 0.5975, 0.0, 0.5, 0.009607, 0.4025, 0.03806, 0.3087, 0.08427, 0.2222, 0.1464, 0.1464, 0.2222, 0.08427, 0.3087, 0.03806, 0.4025, 0.009607, 0.5, 0.0, 0.5975, 0.009607, 0.6913, 0.03806, 0.7778, 0.08427, 0.8536, 0.1464, 0.9157, 0.2222, 0.9619, 0.3087, 0.9904, 0.4025, 1.0, 0.5, 0.9904, 0.5975, 0.9619, 0.6913, 0.9157, 0.7778, 0.8536, 0.8536, 0.7778, 0.9157, 0.6913, 0.9619, 0.5975, 0.9904, 0.5, 1.0, 0.4025, 0.9904, 0.3087, 0.9619, 0.2222, 0.9157, 0.1464, 0.8536, 0.08427, 0.7778, 0.03806, 0.6913, 0.009607, 0.5975, 0.0, 0.5, 0.009607, 0.4025, 0.03806, 0.3087, 0.08427, 0.2222, 0.1464, 0.1464, 0.2222, 0.08427, 0.3087, 0.03806, 0.4025, 0.009607, 0.5, 0.0, 0.5975, 0.009607, 0.6913, 0.03806, 0.7778, 0.08427, 0.8536, 0.1464, 0.9157, 0.2222, 0.9619, 0.3087, 0.9904, 0.4025, 1.0, 0.5, 0.9904, 0.5975, 0.9619, 0.6913, 0.9157, 0.7778, 0.8536, 0.8536, 0.7778, 0.9157, 0.6913, 0.9619, 0.5975, 0.9904, 0.5, 1.0, 0.4025, 0.9904, 0.3087, 0.9619, 0.2222, 0.9157, 0.1464, 0.8536, 0.08427, 0.7778, 0.03806, 0.6913, 0.009607, 0.5975, 0.0, 0.5, 0.009607, 0.4025, 0.03806, 0.3087, 0.08427, 0.2222, 0.1464, 0.1464, 0.2222, 0.08427, 0.3087, 0.03806, 0.4025, 0.009607, 0.5, 0.0, 0.5975, 0.009607, 0.6913, 0.03806, 0.7778, 0.08427, 0.8536, 0.1464, 0.9157, 0.2222, 0.9619, 0.3087, 0.9904, 0.4025, 1.0, 0.5, 0.9904, 0.5975, 0.9619, 0.6913, 0.9157, 0.7778, 0.8536, 0.8536, 0.7778, 0.9157, 0.6913, 0.9619, 0.5975, 0.9904, 0.5, 1.0, 0.4025, 0.9904, 0.3087, 0.9619, 0.2222, 0.9157, 0.1464, 0.8536, 0.08427, 0.7778, 0.03806, 0.6913, 0.009607, 0.5975, 0.0, 0.5, 0.009607, 0.4025, 0.03806, 0.3087, 0.08427, 0.2222, 0.1464, 0.1464, 0.2222, 0.08427, 0.3087, 0.03806, 0.4025, 0.009607, 0.5, 0.0, 0.5975, 0.009607, 0.6913, 0.03806, 0.7778, 0.08427, 0.8536, 0.1464, 0.9157, 0.2222, 0.9619, 0.3087, 0.9904, 0.4025, 1.0, 0.5, 0.9904, 0.5975, 0.9619, 0.6913, 0.9157, 0.7778, 0.8536, 0.8536, 0.7778, 0.9157, 0.6913, 0.9619, 0.5975, 0.9904, 0.5, 1.0, 0.4025, 0.9904, 0.3087, 0.9619, 0.2222, 0.9157, 0.1464, 0.8536, 0.08427, 0.7778, 0.03806, 0.6913, 0.009607, 0.5975, 0.0, 0.5, 0.009607, 0.4025, 0.03806, 0.3087, 0.08427, 0.2222, 0.1464, 0.1464, 0.2222, 0.08427, 0.3087, 0.03806, 0.4025, 0.009607, 0.5, 0.0, 0.5975, 0.009607, 0.6913, 0.03806, 0.7778, 0.08427, 0.8536, 0.1464, 0.9157, 0.2222, 0.9619, 0.3087, 0.9904, 0.4025, 1.0, 0.5, 0.9904, 0.5975, 0.9619, 0.6913, 0.9157, 0.7778, 0.8536, 0.8536, 0.7778, 0.9157, 0.6913, 0.9619, 0.5975, 0.9904, 0.5, 1.0, 0.4025, 0.9904, 0.3087, 0.9619, 0.2222, 0.9157, 0.1464, 0.8536, 0.08427, 0.7778, 0.03806, 0.6913, 0.009607, 0.5975, 0.0, 0.5, 0.009607, 0.4025, 0.03806, 0.3087, 0.08427, 0.2222, 0.1464, 0.1464, 0.2222, 0.08427, 0.3087, 0.03806, 0.4025, 0.009607, 0.5, 0.0, 0.5975, 0.009607, 0.6913, 0.03806, 0.7778, 0.08427, 0.8536, 0.1464, 0.9157, 0.2222, 0.9619, 0.3087, 0.9904, 0.4025, 1.0, 0.5, 0.9904, 0.5975, 0.9619, 0.6913, 0.9157, 0.7778, 0.8536, 0.8536, 0.7778, 0.9157, 0.6913, 0.9619, 0.5975, 0.9904, 0.5, 1.0, 0.4025, 0.9904, 0.3087, 0.9619, 0.2222, 0.9157, 0.1464, 0.8536, 0.08427, 0.7778, 0.03806, 0.6913, 0.009607, 0.5975, 0.0, 0.5, 0.009607, 0.4025, 0.03806, 0.3087, 0.08427, 0.2222, 0.1464, 0.1464, 0.2222, 0.08427, 0.3087, 0.03806, 0.4025, 0.009607, 0.5, 0.0, 0.5975, 0.009607, 0.6913, 0.03806, 0.7778, 0.08427, 0.8536, 0.1464, 0.9157, 0.2222, 0.9619, 0.3087, 0.9904, 0.4025, 1.0, 0.5, 0.9904, 0.5975, 0.9619, 0.6913, 0.9157, 0.7778, 0.8536, 0.8536, 0.7778, 0.9157, 0.6913, 0.9619, 0.5975, 0.9904, 0.5, 1.0, 0.4025, 0.9904, 0.3087, 0.9619, 0.2222, 0.9157, 0.1464, 0.8536, 0.08427, 0.7778, 0.03806, 0.6913, 0.009607, 0.5975, 0.0, 0.5, 0.009607, 0.4025, 0.03806, 0.3087, 0.08427, 0.2222, 0.1464, 0.1464, 0.2222, 0.08427, 0.3087, 0.03806, 0.4025, 0.009607, 0.5, 0.0, 0.5975, 0.009607, 0.6913, 0.03806, 0.7778, 0.08427, 0.8536, 0.1464, 0.9157, 0.2222, 0.9619, 0.3087, 0.9904, 0.4025, 1.0, 0.5, 0.9904, 0.5975, 0.9619, 0.6913, 0.9157, 0.7778, 0.8536, 0.8536, 0.7778, 0.9157, 0.6913, 0.9619, 0.5975, 0.9904, 0.5, 1.0, 0.4025, 0.9904, 0.3087, 0.9619, 0.2222, 0.9157, 0.1464, 0.8536, 0.08427, 0.7778, 0.03806, 0.6913, 0.009607, 0.5975, 0.0, 0.5, 0.009607, 0.4025, 0.03806, 0.3087, 0.08427, 0.2222, 0.1464, 0.1464, 0.2222, 0.08427, 0.3087, 0.03806, 0.4025, 0.009607, 0.5, 0.0, 0.5975, 0.009607, 0.6913, 0.03806, 0.7778, 0.08427, 0.8536, 0.1464, 0.9157, 0.2222, 0.9619, 0.3087, 0.9904, 0.4025, 1.0, 0.5, 0.9904, 0.5975, 0.9619, 0.6913, 0.9157, 0.7778, 0.8536, 0.8536, 0.7778, 0.9157, 0.6913, 0.9619, 0.5975, 0.9904, 0.5, 1.0, 0.4025, 0.9904, 0.3087, 0.9619, 0.2222, 0.9157, 0.1464, 0.8536, 0.08427, 0.7778, 0.03806, 0.6913, 0.009607, 0.5975, 0.0, 0.5, 0.009607, 0.4025, 0.03806, 0.3087, 0.08427, 0.2222, 0.1464, 0.1464, 0.2222, 0.08427, 0.3087, 0.03806, 0.4025, 0.009607, 0.5, 0.0, 0.5975, 0.009607, 0.6913, 0.03806, 0.7778, 0.08427, 0.8536, 0.1464, 0.9157, 0.2222, 0.9619, 0.3087, 0.9904, 0.4025, 1.0, 0.5, 0.9904, 0.5975, 0.9619, 0.6913, 0.9157, 0.7778, 0.8536, 0.8536, 0.7778, 0.9157, 0.6913, 0.9619, 0.5975, 0.9904, 0.5, 1.0, 0.4025, 0.9904, 0.3087, 0.9619, 0.2222, 0.9157, 0.1464, 0.8536, 0.08427, 0.7778, 0.03806, 0.6913, 0.009607, 0.5975, 0.0, 0.5, 0.009607, 0.4025, 0.03806, 0.3087, 0.08427, 0.2222, 0.1464, 0.1464, 0.2222, 0.08427, 0.3087, 0.03806, 0.4025, 0.009607, 0.5, 0.0, 0.5975, 0.009607, 0.6913, 0.03806, 0.7778, 0.08427, 0.8536, 0.1464, 0.9157, 0.2222, 0.9619, 0.3087, 0.9904, 0.4025, 1.0, 0.5, 0.9904, 0.5975, 0.9619, 0.6913, 0.9157, 0.7778, 0.8536, 0.8536, 0.7778, 0.9157, 0.6913, 0.9619, 0.5975, 0.9904, 0.5, 1.0, 0.4025, 0.9904, 0.3087, 0.9619, 0.2222, 0.9157, 0.1464, 0.8536, 0.08427, 0.7778, 0.03806, 0.6913, 0.009607, 0.5975, 0.0, 0.5, 0.009607, 0.4025, 0.03806, 0.3087, 0.08427, 0.2222, 0.1464, 0.1464, 0.2222, 0.08427, 0.3087, 0.03806, 0.4025, 0.009607, 0.5, 0.0, 0.5975, 0.009607, 0.6913, 0.03806, 0.7778, 0.08427, 0.8536, 0.1464, 0.9157, 0.2222, 0.9619, 0.3087, 0.9904, 0.4025, 1.0, 0.5, 0.9904, 0.5975, 0.9619, 0.6913, 0.9157, 0.7778, 0.8536, 0.8536, 0.7778, 0.9157, 0.6913, 0.9619, 0.5975, 0.9904, 0.5, 1.0, 0.4025, 0.9904, 0.3087, 0.9619, 0.2222, 0.9157, 0.1464, 0.8536, 0.08427, 0.7778, 0.03806, 0.6913, 0.009607, 0.5975, 0.0, 0.5, 0.009607, 0.4025, 0.03806, 0.3087, 0.08427, 0.2222, 0.1464, 0.1464, 0.2222, 0.08427, 0.3087, 0.03806, 0.4025, 0.009607, 0.5, 0.0, 0.5975, 0.009607, 0.6913, 0.03806, 0.7778, 0.08427, 0.8536, 0.1464, 0.9157, 0.2222, 0.9619, 0.3087, 0.9904, 0.4025, 1.0, 0.5, 0.9904, 0.5975, 0.9619, 0.6913, 0.9157, 0.7778, 0.8536, 0.8536, 0.7778, 0.9157, 0.6913, 0.9619, 0.5975, 0.9904, 0.5, 1.0, 0.4025, 0.9904, 0.3087, 0.9619, 0.2222, 0.9157, 0.1464, 0.8536, 0.08427, 0.7778, 0.03806, 0.6913, 0.009607, 0.5975, 0.0, 0.5, 0.009607, 0.4025, 0.03806, 0.3087, 0.08427, 0.2222, 0.1464, 0.1464, 0.2222, 0.08427, 0.3087, 0.03806, 0.4025, 0.009607, 0.5, 0.0, 0.5975, 0.009607, 0.6913, 0.03806, 0.7778, 0.08427, 0.8536, 0.1464, 0.9157, 0.2222, 0.9619, 0.3087, 0.9904, 0.4025, 1.0, 0.5, 0.9904, 0.5975, 0.9619, 0.6913, 0.9157, 0.7778, 0.8536, 0.8536, 0.7778, 0.9157, 0.6913, 0.9619, 0.5975, 0.9904, 0.5, 1.0, 0.4025, 0.9904, 0.3087, 0.9619, 0.2222, 0.9157, 0.1464, 0.8536, 0.08427, 0.7778, 0.03806, 0.6913, 0.009607, 0.5975, 0.0, 0.5, 0.009607, 0.4025, 0.03806, 0.3087, 0.08427, 0.2222, 0.1464, 0.1464, 0.2222, 0.08427, 0.3087, 0.03806, 0.4025, 0.009607, 0.5, 0.0, 0.5975, 0.009607, 0.6913, 0.03806, 0.7778, 0.08427, 0.8536, 0.1464, 0.9157, 0.2222, 0.9619, 0.3087, 0.9904, 0.4025, 1.0, 0.5, 0.9904, 0.5975, 0.9619, 0.6913, 0.9157, 0.7778, 0.8536, 0.8536, 0.7778, 0.9157, 0.6913, 0.9619, 0.5975, 0.9904, 0.5, 1.0, 0.4025, 0.9904, 0.3087, 0.9619, 0.2222, 0.9157, 0.1464, 0.8536, 0.08427, 0.7778, 0.03806, 0.6913, 0.009607, 0.5975, 0.0, 0.5, 0.009607, 0.4025, 0.03806, 0.3087, 0.08427, 0.2222, 0.1464, 0.1464, 0.2222, 0.08427, 0.3087, 0.03806, 0.4025, 0.009607, 0.5, 0.0, 0.5975, 0.009607, 0.6913, 0.03806, 0.7778, 0.08427, 0.8536, 0.1464, 0.9157, 0.2222, 0.9619, 0.3087, 0.9904, 0.4025, 1.0, 0.5, 0.9904, 0.5975, 0.9619, 0.6913, 0.9157, 0.7778, 0.8536, 0.8536, 0.7778, 0.9157, 0.6913, 0.9619, 0.5975, 0.9904, 0.5, 1.0, 0.4025, 0.9904, 0.3087, 0.9619, 0.2222, 0.9157, 0.1464, 0.8536, 0.08427, 0.7778, 0.03806, 0.6913, 0.009607, 0.5975, 0.0, 0.5, 0.009607, 0.4025, 0.03806, 0.3087, 0.08427, 0.2222, 0.1464, 0.1464, 0.2222, 0.08427, 0.3087, 0.03806, 0.4025, 0.009607, 0.5, 0.0, 0.5975, 0.009607, 0.6913, 0.03806, 0.7778, 0.08427, 0.8536, 0.1464, 0.9157, 0.2222, 0.9619, 0.3087, 0.9904, 0.4025, 1.0, 0.5, 0.9904, 0.5975, 0.9619, 0.6913, 0.9157, 0.7778, 0.8536, 0.8536, 0.7778, 0.9157, 0.6913, 0.9619, 0.5975, 0.9904, 0.5, 1.0, 0.4025, 0.9904, 0.3087, 0.9619, 0.2222, 0.9157, 0.1464, 0.8536, 0.08427, 0.7778, 0.03806, 0.6913, 0.009607, 0.5975, 0.0, 0.5, 0.009607, 0.4025, 0.03806, 0.3087, 0.08427, 0.2222, 0.1464, 0.1464, 0.2222, 0.08427, 0.3087, 0.03806, 0.4025, 0.009607, 0.5, 0.0, 0.5975, 0.009607, 0.6913, 0.03806, 0.7778, 0.08427, 0.8536, 0.1464, 0.9157, 0.2222, 0.9619, 0.3087, 0.9904, 0.4025, 1.0, 0.5, 0.9904, 0.5975, 0.9619, 0.6913, 0.9157, 0.7778, 0.8536, 0.8536, 0.7778, 0.9157, 0.6913, 0.9619, 0.5975, 0.9904])
me_circle_008.materials.append(mat_material_008)
me_circle_008.materials.append(mat_material_002)
me_circle_008.materials.append(mat_material_001)
me_circle_008.materials.append(mat_material_004)
me_circle_008.materials.append(mat_material_005)
me_circle_008.materials.append(mat_material_006)
me_circle_008.materials.append(mat_material_007)
me_circle_008.materials.append(mat_material)
me_circle_008.materials.append(mat_material_003)
me_circle_008.materials.append(mat_material_009)
me_circle_008.materials.append(mat_material_010)
me_circle_008.materials.append(mat_material_011)
me_circle_008.materials.append(mat_material_013)
me_circle_008.materials.append(mat_material_014)
me_circle_008.materials.append(mat_material_015)
me_circle_008.materials.append(mat_material_016)
me_circle_008.materials.append(mat_material_017)
me_circle_008.materials.append(mat_material_018)
me_circle_008.materials.append(mat_material_019)
me_circle_008.materials.append(mat_material_020)
me_circle_008.materials.append(mat_material_021)
me_circle_008.materials.append(mat_material_012)
me_circle_008.update()
me_plane = bpy.data.meshes.new('Plane')
me_plane.from_pydata([(-1.0, -1.0, 0.0), (1.0, -1.0, 0.0), (-1.0, 1.0, 0.0), (1.0, 1.0, 0.0)], [], [(0, 1, 3, 2)])
_uv = me_plane.uv_layers.new(name='UVMap')
_uv.uv.foreach_set('vector', [0.0, 0.0, 1.0, 0.0, 1.0, 1.0, 0.0, 1.0])
me_plane.update()

# ---- objects
ob_dice = bpy.data.objects.new('DICE', me_circle_008)
ob_camera = bpy.data.objects.new('Camera', cam_camera)
ob_plane = bpy.data.objects.new('Plane', me_plane)
ob_area = bpy.data.objects.new('Area', light_area)

# ---- transforms, parenting, visibility, modifiers, constraints
ob_dice.location = (0.0, 0.0, 2.0)
ob_dice.rotation_euler = (0.6334, 3.986, 5.806)
ob_dice.scale = (0.2521, 0.2521, 0.2521)
_m = ob_dice.modifiers.new('Bevel', 'BEVEL')
_m.width = 0.5
_m.width_pct = 0.5
_m.segments = 26
_m.limit_method = 'NONE'
ob_camera.location = (-0.4169, 0.4273, 18.46)
ob_camera.rotation_euler = (0.01467, 6.604e-07, 3.133)
ob_camera.scale = (1.0, 1.0, 1.0)
ob_plane.location = (0.0, 0.0, 0.0)
ob_plane.scale = (39.22, 39.22, 39.22)
ob_area.location = (5.59, 3.18, 7.02)
ob_area.rotation_euler = (-0.733, 0.6283, 5.829)

# ---- collection membership
col_collection.objects.link(ob_dice)
col_collection.objects.link(ob_camera)
col_collection.objects.link(ob_plane)
col_collection.objects.link(ob_area)

# ---- scene / render settings (as saved in the file)
scene.camera = ob_camera
scene.frame_start = 1; scene.frame_end = 250; scene.frame_set(235)
scene.render.engine = 'BLENDER_EEVEE_NEXT'
bpy.context.view_layer.update()
